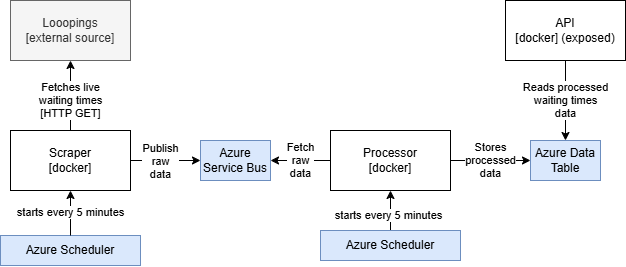

The diagram above was exported from draw.io. Its source (the exported page's mxGraphModel, read from the mxfile embedded in the PNG):
<mxGraphModel dx="846" dy="760" grid="1" gridSize="10" guides="1" tooltips="1" connect="1" arrows="1" fold="1" page="1" pageScale="1" pageWidth="827" pageHeight="1169" math="0" shadow="0">
  <root>
    <mxCell id="0" />
    <mxCell id="1" parent="0" />
    <mxCell id="e811CD-kVdlNk8FhSfKc-5" style="edgeStyle=orthogonalEdgeStyle;rounded=0;orthogonalLoop=1;jettySize=auto;html=1;" edge="1" parent="1" source="e811CD-kVdlNk8FhSfKc-1" target="e811CD-kVdlNk8FhSfKc-4">
      <mxGeometry relative="1" as="geometry">
        <mxPoint x="119.99857142857135" y="240" as="sourcePoint" />
        <mxPoint x="119.99857142857135" y="110" as="targetPoint" />
        <Array as="points" />
      </mxGeometry>
    </mxCell>
    <mxCell id="e811CD-kVdlNk8FhSfKc-6" value="Fetches live&lt;div&gt;waiting times&lt;/div&gt;&lt;div&gt;[HTTP GET]&lt;/div&gt;" style="edgeLabel;html=1;align=center;verticalAlign=middle;resizable=0;points=[];" vertex="1" connectable="0" parent="e811CD-kVdlNk8FhSfKc-5">
      <mxGeometry x="-0.1647" y="2" relative="1" as="geometry">
        <mxPoint x="2" y="-1" as="offset" />
      </mxGeometry>
    </mxCell>
    <mxCell id="e811CD-kVdlNk8FhSfKc-11" style="edgeStyle=orthogonalEdgeStyle;rounded=0;orthogonalLoop=1;jettySize=auto;html=1;entryX=0;entryY=0.5;entryDx=0;entryDy=0;" edge="1" parent="1" source="e811CD-kVdlNk8FhSfKc-1" target="e811CD-kVdlNk8FhSfKc-10">
      <mxGeometry relative="1" as="geometry" />
    </mxCell>
    <mxCell id="e811CD-kVdlNk8FhSfKc-12" value="Publish&lt;div&gt;raw&lt;/div&gt;&lt;div&gt;data&lt;/div&gt;" style="edgeLabel;html=1;align=center;verticalAlign=middle;resizable=0;points=[];" vertex="1" connectable="0" parent="e811CD-kVdlNk8FhSfKc-11">
      <mxGeometry x="-0.3219" y="-1" relative="1" as="geometry">
        <mxPoint x="6" as="offset" />
      </mxGeometry>
    </mxCell>
    <mxCell id="e811CD-kVdlNk8FhSfKc-1" value="Scraper&lt;div&gt;[docker]&lt;/div&gt;" style="rounded=0;whiteSpace=wrap;html=1;" vertex="1" parent="1">
      <mxGeometry x="100" y="240" width="120" height="60" as="geometry" />
    </mxCell>
    <mxCell id="e811CD-kVdlNk8FhSfKc-13" value="Fetch&lt;div&gt;raw&lt;/div&gt;&lt;div&gt;data&lt;/div&gt;" style="edgeStyle=orthogonalEdgeStyle;rounded=0;orthogonalLoop=1;jettySize=auto;html=1;" edge="1" parent="1" source="e811CD-kVdlNk8FhSfKc-2" target="e811CD-kVdlNk8FhSfKc-10">
      <mxGeometry relative="1" as="geometry" />
    </mxCell>
    <mxCell id="e811CD-kVdlNk8FhSfKc-18" value="Stores&lt;div&gt;processed&lt;/div&gt;&lt;div&gt;data&lt;/div&gt;" style="edgeStyle=orthogonalEdgeStyle;rounded=0;orthogonalLoop=1;jettySize=auto;html=1;" edge="1" parent="1" source="e811CD-kVdlNk8FhSfKc-2" target="e811CD-kVdlNk8FhSfKc-17">
      <mxGeometry relative="1" as="geometry" />
    </mxCell>
    <mxCell id="e811CD-kVdlNk8FhSfKc-2" value="&lt;div&gt;Processor&lt;/div&gt;&lt;div&gt;[docker]&lt;/div&gt;" style="rounded=0;whiteSpace=wrap;html=1;" vertex="1" parent="1">
      <mxGeometry x="420" y="240" width="120" height="60" as="geometry" />
    </mxCell>
    <mxCell id="e811CD-kVdlNk8FhSfKc-19" value="Reads processed&lt;div&gt;waiting times&lt;/div&gt;&lt;div&gt;data&lt;/div&gt;" style="edgeStyle=orthogonalEdgeStyle;rounded=0;orthogonalLoop=1;jettySize=auto;html=1;" edge="1" parent="1" source="e811CD-kVdlNk8FhSfKc-3" target="e811CD-kVdlNk8FhSfKc-17">
      <mxGeometry relative="1" as="geometry" />
    </mxCell>
    <mxCell id="e811CD-kVdlNk8FhSfKc-3" value="&lt;div&gt;API&lt;/div&gt;&lt;div&gt;[docker] (exposed)&lt;/div&gt;" style="rounded=0;whiteSpace=wrap;html=1;" vertex="1" parent="1">
      <mxGeometry x="595" y="110" width="120" height="60" as="geometry" />
    </mxCell>
    <mxCell id="e811CD-kVdlNk8FhSfKc-4" value="Looopings&lt;br&gt;[external source]" style="rounded=0;whiteSpace=wrap;html=1;fillColor=#f5f5f5;fontColor=#333333;strokeColor=#666666;" vertex="1" parent="1">
      <mxGeometry x="100" y="110" width="120" height="60" as="geometry" />
    </mxCell>
    <mxCell id="e811CD-kVdlNk8FhSfKc-7" value="Azure Scheduler" style="rounded=0;whiteSpace=wrap;html=1;fillColor=#dae8fc;strokeColor=#6c8ebf;" vertex="1" parent="1">
      <mxGeometry x="90" y="345" width="140" height="30" as="geometry" />
    </mxCell>
    <mxCell id="e811CD-kVdlNk8FhSfKc-8" value="starts every 5 minutes" style="edgeStyle=orthogonalEdgeStyle;rounded=0;orthogonalLoop=1;jettySize=auto;html=1;" edge="1" parent="1" source="e811CD-kVdlNk8FhSfKc-7" target="e811CD-kVdlNk8FhSfKc-1">
      <mxGeometry relative="1" as="geometry" />
    </mxCell>
    <mxCell id="e811CD-kVdlNk8FhSfKc-10" value="Azure Service Bus" style="rounded=0;whiteSpace=wrap;html=1;fillColor=#dae8fc;strokeColor=#6c8ebf;" vertex="1" parent="1">
      <mxGeometry x="290" y="250" width="70" height="40" as="geometry" />
    </mxCell>
    <mxCell id="e811CD-kVdlNk8FhSfKc-15" style="edgeStyle=orthogonalEdgeStyle;rounded=0;orthogonalLoop=1;jettySize=auto;html=1;" edge="1" parent="1" source="e811CD-kVdlNk8FhSfKc-14" target="e811CD-kVdlNk8FhSfKc-2">
      <mxGeometry relative="1" as="geometry" />
    </mxCell>
    <mxCell id="e811CD-kVdlNk8FhSfKc-16" value="starts every 5 minutes" style="edgeLabel;html=1;align=center;verticalAlign=middle;resizable=0;points=[];" vertex="1" connectable="0" parent="e811CD-kVdlNk8FhSfKc-15">
      <mxGeometry x="-0.2262" y="2" relative="1" as="geometry">
        <mxPoint as="offset" />
      </mxGeometry>
    </mxCell>
    <mxCell id="e811CD-kVdlNk8FhSfKc-14" value="Azure Scheduler" style="rounded=0;whiteSpace=wrap;html=1;fillColor=#dae8fc;strokeColor=#6c8ebf;" vertex="1" parent="1">
      <mxGeometry x="410" y="340" width="140" height="30" as="geometry" />
    </mxCell>
    <mxCell id="e811CD-kVdlNk8FhSfKc-17" value="Azure Data Table" style="rounded=0;whiteSpace=wrap;html=1;fillColor=#dae8fc;strokeColor=#6c8ebf;" vertex="1" parent="1">
      <mxGeometry x="620" y="250" width="70" height="40" as="geometry" />
    </mxCell>
  </root>
</mxGraphModel>